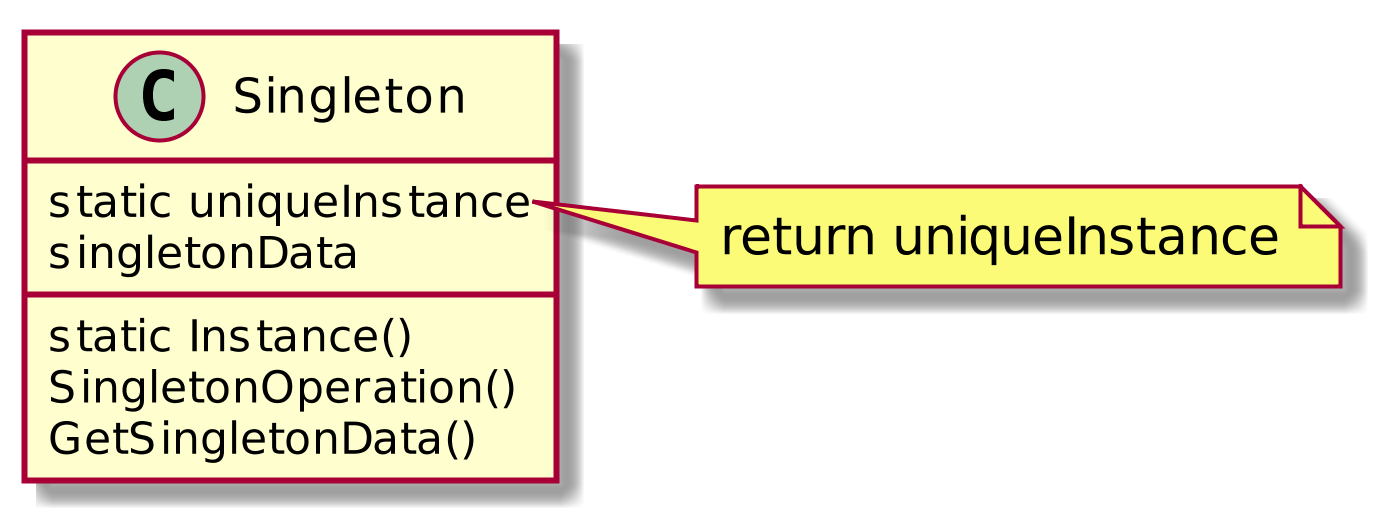

The diagram above was rendered by PlantUML. Its source (embedded in the PNG):
@startuml Singleton
scale 1024 height
class Singleton {
  static uniqueInstance
  singletonData
  static Instance()
  SingletonOperation()
  GetSingletonData()
}

note right of Singleton::Instance
  return uniqueInstance
end note

@enduml